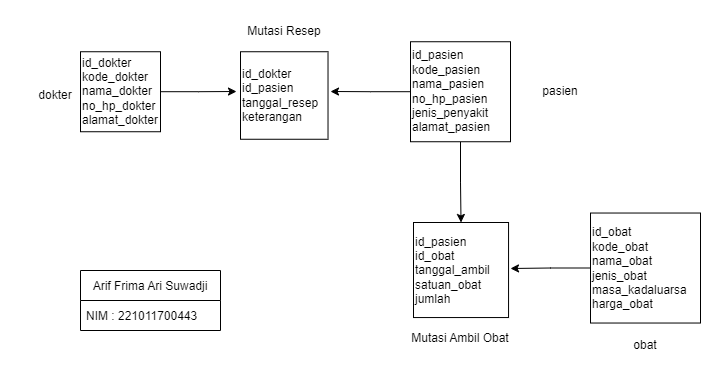

The diagram above was exported from draw.io. Its source (the exported page's mxGraphModel, read from the mxfile embedded in the PNG):
<mxGraphModel dx="1422" dy="737" grid="1" gridSize="10" guides="1" tooltips="1" connect="1" arrows="1" fold="1" page="1" pageScale="1" pageWidth="850" pageHeight="1100" math="0" shadow="0">
  <root>
    <mxCell id="0" />
    <mxCell id="1" parent="0" />
    <mxCell id="ESQ2HRpNrwDiXvL0QXfm-1" value="dokter" style="rounded=0;whiteSpace=wrap;html=1;strokeColor=none;" parent="1" vertex="1">
      <mxGeometry x="100" y="120" width="70" height="30" as="geometry" />
    </mxCell>
    <mxCell id="ESQ2HRpNrwDiXvL0QXfm-13" value="pasien" style="rounded=0;whiteSpace=wrap;html=1;strokeColor=none;" parent="1" vertex="1">
      <mxGeometry x="599.95" y="116.23999999999998" width="80" height="30" as="geometry" />
    </mxCell>
    <mxCell id="ESQ2HRpNrwDiXvL0QXfm-26" value="obat" style="rounded=0;whiteSpace=wrap;html=1;strokeColor=none;" parent="1" vertex="1">
      <mxGeometry x="690" y="370" width="70" height="30" as="geometry" />
    </mxCell>
    <mxCell id="ESQ2HRpNrwDiXvL0QXfm-71" value="Arif Frima Ari Suwadji" style="swimlane;fontStyle=0;childLayout=stackLayout;horizontal=1;startSize=30;horizontalStack=0;resizeParent=1;resizeParentMax=0;resizeLast=0;collapsible=1;marginBottom=0;" parent="1" vertex="1">
      <mxGeometry x="160" y="310" width="140" height="60" as="geometry" />
    </mxCell>
    <mxCell id="ESQ2HRpNrwDiXvL0QXfm-72" value="NIM : 221011700443" style="text;strokeColor=none;fillColor=none;align=left;verticalAlign=middle;spacingLeft=4;spacingRight=4;overflow=hidden;points=[[0,0.5],[1,0.5]];portConstraint=eastwest;rotatable=0;" parent="ESQ2HRpNrwDiXvL0QXfm-71" vertex="1">
      <mxGeometry y="30" width="140" height="30" as="geometry" />
    </mxCell>
    <mxCell id="BWsOhE0Rq6pPvg-wCHAD-30" style="edgeStyle=orthogonalEdgeStyle;rounded=0;orthogonalLoop=1;jettySize=auto;html=1;" edge="1" parent="1" source="BWsOhE0Rq6pPvg-wCHAD-4">
      <mxGeometry relative="1" as="geometry">
        <mxPoint x="316" y="131" as="targetPoint" />
      </mxGeometry>
    </mxCell>
    <mxCell id="BWsOhE0Rq6pPvg-wCHAD-4" value="id_dokter&lt;br&gt;kode_dokter&lt;br&gt;nama_dokter&lt;br&gt;no_hp_dokter&lt;br&gt;alamat_dokter" style="whiteSpace=wrap;html=1;aspect=fixed;strokeColor=#000000;align=left;" vertex="1" parent="1">
      <mxGeometry x="160" y="91.23999999999998" width="80" height="80" as="geometry" />
    </mxCell>
    <mxCell id="BWsOhE0Rq6pPvg-wCHAD-5" value="id_dokter&lt;br&gt;id_pasien&lt;br&gt;tanggal_resep&lt;br&gt;keterangan" style="whiteSpace=wrap;html=1;aspect=fixed;strokeColor=#000000;align=left;" vertex="1" parent="1">
      <mxGeometry x="320" y="91.24000000000001" width="87.52" height="87.52" as="geometry" />
    </mxCell>
    <mxCell id="BWsOhE0Rq6pPvg-wCHAD-25" style="edgeStyle=orthogonalEdgeStyle;rounded=0;orthogonalLoop=1;jettySize=auto;html=1;" edge="1" parent="1" source="BWsOhE0Rq6pPvg-wCHAD-6">
      <mxGeometry relative="1" as="geometry">
        <mxPoint x="410" y="131" as="targetPoint" />
      </mxGeometry>
    </mxCell>
    <mxCell id="BWsOhE0Rq6pPvg-wCHAD-32" style="edgeStyle=orthogonalEdgeStyle;rounded=0;orthogonalLoop=1;jettySize=auto;html=1;entryX=0.5;entryY=0;entryDx=0;entryDy=0;" edge="1" parent="1" source="BWsOhE0Rq6pPvg-wCHAD-6" target="BWsOhE0Rq6pPvg-wCHAD-10">
      <mxGeometry relative="1" as="geometry" />
    </mxCell>
    <mxCell id="BWsOhE0Rq6pPvg-wCHAD-6" value="id_pasien&lt;br&gt;kode_pasien&lt;br&gt;nama_pasien&lt;br&gt;no_hp_pasien&lt;br&gt;jenis_penyakit&lt;br&gt;alamat_pasien" style="whiteSpace=wrap;html=1;aspect=fixed;strokeColor=#000000;align=left;" vertex="1" parent="1">
      <mxGeometry x="490" y="81.24" width="100" height="100" as="geometry" />
    </mxCell>
    <mxCell id="BWsOhE0Rq6pPvg-wCHAD-10" value="id_pasien&lt;br&gt;id_obat&lt;br&gt;tanggal_ambil&lt;br&gt;satuan_obat&lt;br&gt;jumlah" style="whiteSpace=wrap;html=1;aspect=fixed;strokeColor=#000000;align=left;" vertex="1" parent="1">
      <mxGeometry x="493.00000000000006" y="262" width="95.05" height="95.05" as="geometry" />
    </mxCell>
    <mxCell id="BWsOhE0Rq6pPvg-wCHAD-35" style="edgeStyle=orthogonalEdgeStyle;rounded=0;orthogonalLoop=1;jettySize=auto;html=1;" edge="1" parent="1" source="BWsOhE0Rq6pPvg-wCHAD-11">
      <mxGeometry relative="1" as="geometry">
        <mxPoint x="590" y="308" as="targetPoint" />
      </mxGeometry>
    </mxCell>
    <mxCell id="BWsOhE0Rq6pPvg-wCHAD-11" value="id_obat&lt;br&gt;kode_obat&lt;br&gt;nama_obat&lt;br&gt;jenis_obat&lt;br&gt;masa_kadaluarsa&lt;br&gt;harga_obat" style="whiteSpace=wrap;html=1;aspect=fixed;strokeColor=#000000;align=left;" vertex="1" parent="1">
      <mxGeometry x="670" y="252.53" width="110" height="110" as="geometry" />
    </mxCell>
    <mxCell id="BWsOhE0Rq6pPvg-wCHAD-18" value="Mutasi Resep" style="rounded=0;whiteSpace=wrap;html=1;strokeColor=none;" vertex="1" parent="1">
      <mxGeometry x="303.76" y="60" width="120" height="21.24" as="geometry" />
    </mxCell>
    <mxCell id="BWsOhE0Rq6pPvg-wCHAD-19" value="Mutasi Ambil Obat" style="rounded=0;whiteSpace=wrap;html=1;strokeColor=none;" vertex="1" parent="1">
      <mxGeometry x="479.95" y="362.53" width="120" height="30" as="geometry" />
    </mxCell>
  </root>
</mxGraphModel>